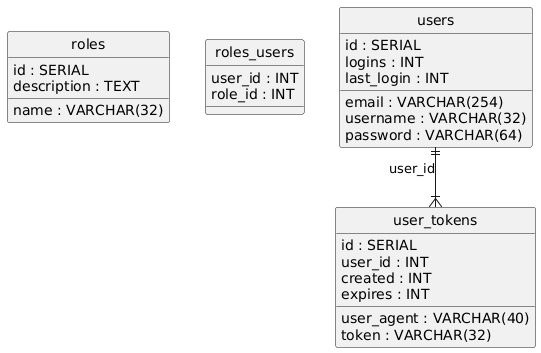

The diagram above was rendered by PlantUML. Its source (embedded in the PNG):
@startuml
hide circle
skinparam linetype ortho

entity "roles" as roles {
  id : SERIAL
  name : VARCHAR(32)
  description : TEXT
}

entity "roles_users" as roles_users {
  user_id : INT
  role_id : INT
}

entity "users" as users {
  id : SERIAL
  email : VARCHAR(254)
  username : VARCHAR(32)
  password : VARCHAR(64)
  logins : INT
  last_login : INT
}

entity "user_tokens" as user_tokens {
  id : SERIAL
  user_id : INT
  user_agent : VARCHAR(40)
  token : VARCHAR(32)
  created : INT
  expires : INT
}

users ||--|{ user_tokens : "user_id"
@enduml